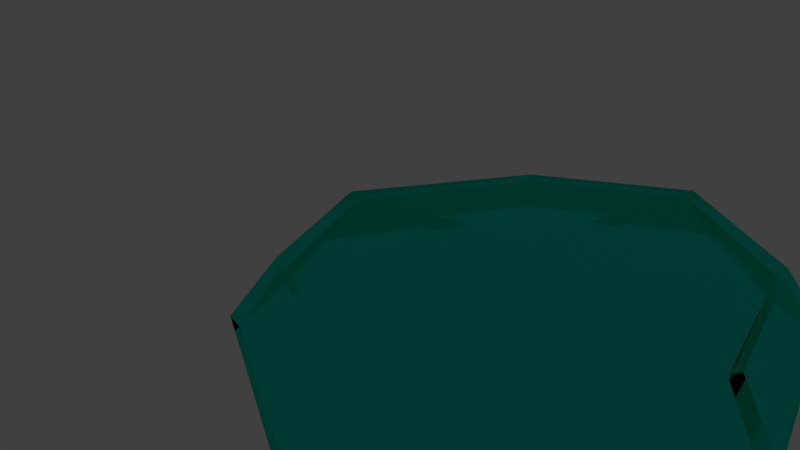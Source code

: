 # Source: KnightShieldStandAlone.blend  (saved by Blender 2.78.0; exported with 4.5.12 LTS)
import bpy
from mathutils import Matrix  # noqa: F401  (used for matrix-valued properties, if any)

bpy.ops.wm.read_factory_settings(use_empty=True)
scene = bpy.context.scene
scene.name = 'Scene'

# ---- collections
col_collection_1 = bpy.data.collections.new('Collection 1'); scene.collection.children.link(col_collection_1)

# ---- materials (node trees are filled in below, after node groups)
mat_tank_001 = bpy.data.materials.new('Tank.001')
mat_tank_001.alpha_threshold = 0.0
mat_tank_001.use_transparent_shadow = False
mat_tank_001.roughness = 0.5
mat_material = bpy.data.materials.new('Material')
mat_material.alpha_threshold = 0.0
mat_material.use_transparent_shadow = False
mat_material.roughness = 0.5

# ---- material node trees
mat_tank_001.use_nodes = True; mat_tank_001.node_tree.nodes.clear()
_N = mat_tank_001.node_tree.nodes; _L = mat_tank_001.node_tree.links
n0 = _N.new('ShaderNodeOutputMaterial'); n0.name = 'Material Output'; n0.location = (300, 300)
n1 = _N.new('ShaderNodeBsdfDiffuse'); n1.name = 'Diffuse BSDF'; n1.location = (10, 300)
n1.inputs[0].default_value = (0.2627, 0.504, 0.8, 1.0)
n1.inputs[1].default_value = 0.2026
_L.new(n1.outputs[0], n0.inputs[0])
n0.is_active_output = True
mat_material.use_nodes = True; mat_material.node_tree.nodes.clear()
_N = mat_material.node_tree.nodes; _L = mat_material.node_tree.links
n0 = _N.new('ShaderNodeOutputMaterial'); n0.name = 'Material Output'; n0.location = (303, 424)
n1 = _N.new('ShaderNodeBsdfGlass'); n1.name = 'Glass BSDF'; n1.location = (31, 499)
n1.distribution = 'BECKMANN'
n1.inputs[2].default_value = 1.1
n2 = _N.new('ShaderNodeRGB'); n2.name = 'RGB'; n2.location = (-177, 424)
n2.outputs[0].default_value = (0.08418, 0.89, 0.7965, 1.0)
_L.new(n1.outputs[0], n0.inputs[0])
_L.new(n2.outputs[0], n1.inputs[0])
n0.is_active_output = True

# ---- world
world_world = bpy.data.worlds.new('World'); scene.world = world_world
world_world.color = (0.05088, 0.05088, 0.05088)
world_world.use_sun_shadow = False
world_world.sun_shadow_jitter_overblur = 0.0
world_world.cycles.sampling_method = 'MANUAL'

# ---- cameras
cam_camera = bpy.data.cameras.new('Camera')
cam_camera.clip_end = 100.0
cam_camera.lens = 35.0
cam_camera.sensor_width = 32.0
cam_camera.sensor_height = 18.0
cam_camera.ortho_scale = 7.314
cam_camera.dof.focus_distance = 0.0
cam_camera.dof.aperture_fstop = 128.0

# ---- lights
light_spot_001 = bpy.data.lights.new('Spot.001', 'SPOT')
light_spot_001.transmission_factor = 0.0
light_spot_001.energy = 100.0
light_spot_001.shadow_buffer_clip_start = 0.5
light_spot_001.shadow_soft_size = 0.1
light_spot_001.shadow_maximum_resolution = 0.006
light_spot_001.use_absolute_resolution = True
light_spot = bpy.data.lights.new('Spot', 'SPOT')
light_spot.transmission_factor = 0.0
light_spot.energy = 100.0
light_spot.shadow_buffer_clip_start = 0.5
light_spot.shadow_soft_size = 0.1
light_spot.shadow_maximum_resolution = 0.006
light_spot.use_absolute_resolution = True
light_sun = bpy.data.lights.new('Sun', 'SUN')
light_sun.transmission_factor = 0.0
light_sun.angle = 0.1993
light_sun.energy = 1.0
light_sun.shadow_buffer_clip_start = 0.5
light_sun.shadow_soft_size = 0.1
light_sun.shadow_cascade_max_distance = 1000.0
light_lamp = bpy.data.lights.new('Lamp', 'POINT')
light_lamp.transmission_factor = 0.0
light_lamp.cutoff_distance = 30.0
light_lamp.energy = 100.0
light_lamp.shadow_buffer_clip_start = 1.001
light_lamp.shadow_soft_size = 0.1
light_lamp.shadow_maximum_resolution = 0.006
light_lamp.use_absolute_resolution = True

# ---- meshes
me_cube = bpy.data.meshes.new('Cube')
me_cube.from_pydata([], [], [])
me_cube.use_remesh_preserve_volume = False
me_cube.use_remesh_preserve_attributes = False
me_cube.use_mirror_vertex_groups = False
me_cube.update()
me_cone = bpy.data.meshes.new('Cone')
me_cone.from_pydata([(-1.673e-08, 0.7057, -0.3158), (-1.248e-08, 0.1357, 0.0815), (0.3293, 0.5215, -0.3158), (0.4657, 0.1026, -0.08723), (0.3293, -0.1718, -0.08723), (-5.745e-08, -0.3082, -0.08723), (-0.3293, -0.1718, -0.08723), (-0.4657, 0.1026, -0.08723), (-0.3293, 0.5215, -0.3158), (-1.659e-08, 0.6836, -0.4299), (0.3137, 0.5059, -0.4299), (0.4436, 0.1026, -0.2013), (0.3137, -0.1562, -0.2013), (-5.537e-08, -0.2861, -0.2013), (-0.3137, -0.1562, -0.2013), (-0.4436, 0.1026, -0.2013), (-0.3137, 0.5059, -0.4299), (-2.335e-08, 0.1357, -0.2611), (-1.387e-08, 0.8128, -0.9119), (0.3942, 0.5922, -0.9119), (0.5575, 0.09074, -0.6382), (0.3942, -0.2378, -0.6382), (-6.261e-08, -0.401, -0.6382), (-0.3942, -0.2378, -0.6382), (-0.5575, 0.09074, -0.6382), (-0.3942, 0.5922, -0.9119), (-1.37e-08, 0.7863, -1.048), (0.3755, 0.5735, -1.048), (0.531, 0.09074, -0.7748), (0.3755, -0.219, -0.7748), (-6.012e-08, -0.3746, -0.7748), (-0.3755, -0.219, -0.7748), (-0.531, 0.09074, -0.7748), (-0.3755, 0.5735, -1.048)], [], [(0, 1, 2), (2, 1, 3), (3, 1, 4), (4, 1, 5), (5, 1, 6), (6, 1, 7), (7, 1, 8), (8, 1, 0), (2, 3, 20, 19), (12, 11, 28, 29), (5, 6, 23, 22), (11, 10, 27, 28), (10, 9, 26, 27), (9, 16, 33, 26), (4, 5, 22, 21), (8, 0, 18, 25), (15, 16, 17), (13, 14, 17), (11, 12, 17), (9, 10, 17), (16, 9, 17), (14, 15, 17), (12, 13, 17), (10, 11, 17), (18, 19, 27, 26), (24, 25, 33, 32), (23, 24, 32, 31), (22, 23, 31, 30), (21, 22, 30, 29), (20, 21, 29, 28), (25, 18, 26, 33), (19, 20, 28, 27), (13, 12, 29, 30), (6, 7, 24, 23), (14, 13, 30, 31), (3, 4, 21, 20), (15, 14, 31, 32), (7, 8, 25, 24), (16, 15, 32, 33), (0, 2, 19, 18)])
me_cone.polygons.foreach_set('material_index', [1, 1, 1, 1, 1, 1, 1, 1, 1, 1, 1, 1, 1, 1, 1, 1, 1, 1, 1, 1, 1, 1, 1, 1, 1, 1, 1, 1, 1, 1, 1, 1, 1, 1, 1, 1, 1, 1, 1, 1])
_uv = me_cone.uv_layers.new(name='UVMap')
_uv.uv.foreach_set('vector', [0.5, 0.8716, 0.5, 0.5865, 0.6235, 0.7795, 0.6235, 0.7795, 0.5, 0.5865, 0.6746, 0.57, 0.6746, 0.57, 0.5, 0.5865, 0.6235, 0.4328, 0.6235, 0.4328, 0.5, 0.5865, 0.5, 0.3646, 0.5, 0.3646, 0.5, 0.5865, 0.3765, 0.4328, 0.3765, 0.4328, 0.5, 0.5865, 0.3254, 0.57, 0.3254, 0.57, 0.5, 0.5865, 0.3765, 0.7795, 0.3765, 0.7795, 0.5, 0.5865, 0.5, 0.8716, 0.7096, 0.9065, 0.5525, 1.021, 0.548, 0.7453, 0.7361, 0.6085, 0.4555, 0.9637, 0.5525, 0.9637, 0.548, 0.677, 0.4319, 0.677, 0.5, 0.02079, 0.3765, 0.02079, 0.3522, -0.2547, 0.5, -0.2547, 0.5525, 0.9637, 0.7037, 0.8495, 0.7291, 0.5402, 0.548, 0.677, 0.6176, 0.8495, 0.5, 0.8495, 0.5, 0.5402, 0.6408, 0.5402, 0.5, 0.8495, 0.3824, 0.8495, 0.3592, 0.5402, 0.5, 0.5402, 0.6235, 0.02079, 0.5, 0.02079, 0.5, -0.2547, 0.6478, -0.2547, 0.3765, 0.9065, 0.5, 0.9065, 0.5, 0.6085, 0.3522, 0.6085, 0.3337, 0.57, 0.3824, 0.7716, 0.5, 0.5865, 0.5, 0.3757, 0.3824, 0.4406, 0.5, 0.5865, 0.6663, 0.57, 0.6176, 0.4406, 0.5, 0.5865, 0.5, 0.8605, 0.6176, 0.7716, 0.5, 0.5865, 0.3824, 0.7716, 0.5, 0.8605, 0.5, 0.5865, 0.3824, 0.4406, 0.3337, 0.57, 0.5, 0.5865, 0.6176, 0.4406, 0.5, 0.3757, 0.5, 0.5865, 0.6176, 0.7716, 0.6663, 0.57, 0.5, 0.5865, 0.5, 0.6085, 0.6478, 0.6085, 0.6408, 0.5402, 0.5, 0.5402, 0.548, 0.7453, 0.7361, 0.6085, 0.7291, 0.5402, 0.548, 0.677, 0.4249, 0.7453, 0.548, 0.7453, 0.548, 0.677, 0.4319, 0.677, 0.5, 0.7453, 0.3522, 0.7453, 0.3592, 0.677, 0.5, 0.677, 0.6478, 0.7453, 0.5, 0.7453, 0.5, 0.677, 0.6408, 0.677, 0.548, 0.7453, 0.4249, 0.7453, 0.4319, 0.677, 0.548, 0.677, 0.3522, 0.6085, 0.5, 0.6085, 0.5, 0.5402, 0.3592, 0.5402, 0.7361, 0.6085, 0.548, 0.7453, 0.548, 0.677, 0.7291, 0.5402, 0.5, 0.9637, 0.6176, 0.9637, 0.6408, 0.677, 0.5, 0.677, 0.4496, 0.02079, 0.5525, 0.02079, 0.548, -0.2547, 0.4249, -0.2547, 0.3824, 0.9637, 0.5, 0.9637, 0.5, 0.677, 0.3592, 0.677, 0.5525, 0.02079, 0.4496, 0.02079, 0.4249, -0.2547, 0.548, -0.2547, 0.5525, 0.9637, 0.4555, 0.9637, 0.4319, 0.677, 0.548, 0.677, 0.5525, 0.02079, 0.7096, -0.09349, 0.7361, -0.3915, 0.548, -0.2547, 0.7037, 0.8495, 0.5525, 0.9637, 0.548, 0.677, 0.7291, 0.5402, 0.5, 0.9065, 0.6235, 0.9065, 0.6478, 0.6085, 0.5, 0.6085])
me_cone.materials.append(mat_tank_001)
me_cone.materials.append(mat_material)
me_cone.use_remesh_preserve_volume = False
me_cone.use_remesh_preserve_attributes = False
me_cone.use_mirror_vertex_groups = False
me_cone.update()

# ---- objects
ob_spot_001 = bpy.data.objects.new('Spot.001', light_spot_001)
ob_cube_001 = bpy.data.objects.new('Cube.001', me_cube)
ob_spot = bpy.data.objects.new('Spot', light_spot)
ob_sun = bpy.data.objects.new('Sun', light_sun)
ob_lamp = bpy.data.objects.new('Lamp', light_lamp)
ob_camera = bpy.data.objects.new('Camera', cam_camera)
ob_cone = bpy.data.objects.new('Cone', me_cone)

# ---- transforms, parenting, visibility, modifiers, constraints
ob_spot_001.location = (-0.6342, -16.88, 17.98)
ob_spot_001.rotation_euler = (0.8188, -0.0, 0.0)
ob_spot_001.lineart.crease_threshold = 0.0
ob_cube_001.location = (1.09, 1.66, -0.125)
ob_cube_001.lineart.crease_threshold = 0.0
ob_spot.location = (1.09, 1.64, 22.27)
ob_spot.lineart.crease_threshold = 0.0
ob_sun.location = (-0.6502, -3.633, 3.778)
ob_sun.lineart.crease_threshold = 0.0
ob_lamp.location = (4.076, 1.005, 5.904)
ob_lamp.rotation_euler = (0.6503, 0.05522, 1.866)
ob_lamp.lock_rotations_4d = False
ob_lamp.empty_display_type = 'ARROWS'
ob_lamp.color = (0.0, 0.0, 0.0, 0.0)
ob_lamp.lineart.crease_threshold = 0.0
ob_camera.location = (6.507, -7.386, 5.618)
ob_camera.rotation_euler = (1.109, 0.0, 0.8149)
ob_camera.lock_rotations_4d = False
ob_camera.empty_display_type = 'ARROWS'
ob_camera.color = (0.0, 0.0, 0.0, 0.0)
ob_camera.display_type = 'WIRE'
ob_camera.lineart.crease_threshold = 0.0
ob_cone.location = (0.0, 0.0, 0.0)
ob_cone.scale = (7.163, 8.004, 1.68)
ob_cone.lineart.crease_threshold = 0.0
_vg = ob_cone.vertex_groups.new(name='Shield')
_vg.add([0, 1, 2, 3, 4, 5, 6, 7, 8, 9, 10, 11, 12, 13, 14, 15, 16, 17, 18, 19, 20, 21, 22, 23, 24, 25, 26, 27, 28, 29, 30, 31, 32, 33], 1.0, 'REPLACE')
_m = ob_cone.modifiers.new('Armature', 'ARMATURE')

# ---- collection membership
col_collection_1.objects.link(ob_spot_001)
col_collection_1.objects.link(ob_cube_001)
col_collection_1.objects.link(ob_spot)
col_collection_1.objects.link(ob_sun)
col_collection_1.objects.link(ob_lamp)
col_collection_1.objects.link(ob_camera)
col_collection_1.objects.link(ob_cone)

# ---- scene / render settings (as saved in the file)
scene.camera = ob_camera
scene.frame_start = 1; scene.frame_end = 250; scene.frame_set(241)
scene.render.engine = 'BLENDER_EEVEE_NEXT'
scene.render.resolution_percentage = 50
scene.render.dither_intensity = 0.0
scene.cycles.use_denoising = False
scene.cycles.samples = 128
scene.cycles.sampling_pattern = 'TABULATED_SOBOL'
scene.cycles.light_sampling_threshold = 0.0
scene.cycles.use_adaptive_sampling = False
scene.cycles.use_light_tree = False
scene.cycles.blur_glossy = 0.0
scene.cycles.sample_clamp_indirect = 0.0
scene.view_settings.view_transform = 'Standard'
bpy.context.view_layer.update()
